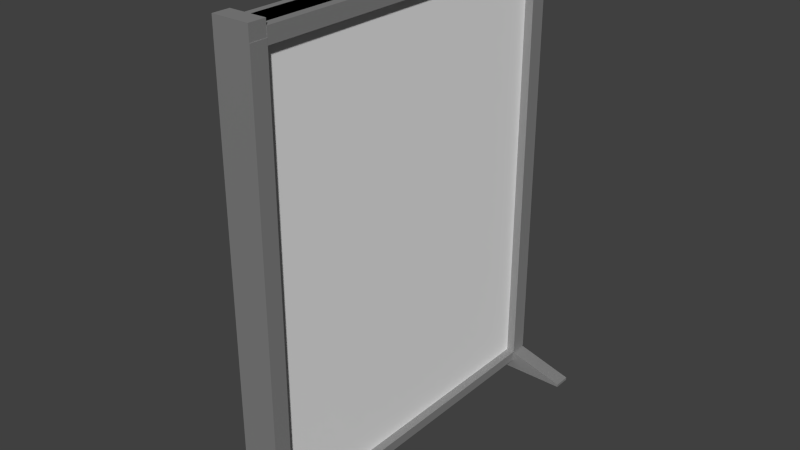 # Source: Trennwand2.blend  (saved by Blender 2.76.0; exported with 4.5.12 LTS)
import bpy
from mathutils import Matrix  # noqa: F401  (used for matrix-valued properties, if any)

bpy.ops.wm.read_factory_settings(use_empty=True)
scene = bpy.context.scene
scene.name = 'Scene'

# ---- collections
col_collection_1 = bpy.data.collections.new('Collection 1'); scene.collection.children.link(col_collection_1)

# ---- materials (node trees are filled in below, after node groups)
mat_material_001 = bpy.data.materials.new('Material.001')
mat_material_001.alpha_threshold = 0.0
mat_material_001.roughness = 0.5
mat_material = bpy.data.materials.new('Material')
mat_material.alpha_threshold = 0.0
mat_material.roughness = 0.5
mat_material.line_color = (0.0, 0.0, 0.0, 1.0)

# ---- material node trees
mat_material_001.use_nodes = True; mat_material_001.node_tree.nodes.clear()
_N = mat_material_001.node_tree.nodes; _L = mat_material_001.node_tree.links
n0 = _N.new('ShaderNodeOutputMaterial'); n0.name = 'Material Output'; n0.location = (300, 300)
n1 = _N.new('ShaderNodeMixShader'); n1.name = 'Mix Shader'; n1.location = (10, 300)
n2 = _N.new('ShaderNodeBsdfDiffuse'); n2.name = 'Diffuse BSDF'; n2.location = (-190, 200)
n2.inputs[0].default_value = (0.1845, 0.1845, 0.1845, 1.0)
n3 = _N.new('ShaderNodeBsdfAnisotropic'); n3.name = 'Glossy BSDF'; n3.location = (-190, 100)
n3.distribution = 'GGX'
n3.inputs[1].default_value = 0.7089
_L.new(n1.outputs[0], n0.inputs[0])
_L.new(n2.outputs[0], n1.inputs[1])
_L.new(n3.outputs[0], n1.inputs[2])
n0.is_active_output = True

# ---- world
world_world = bpy.data.worlds.new('World'); scene.world = world_world
world_world.color = (0.05088, 0.05088, 0.05088)
world_world.use_sun_shadow = False
world_world.sun_shadow_jitter_overblur = 0.0
world_world.cycles.sampling_method = 'MANUAL'
world_world.cycles.sample_map_resolution = 256

# ---- meshes
me_cube_003 = bpy.data.meshes.new('Cube.003')
me_cube_003.from_pydata([(1.0, -0.908, -0.9554), (-1.0, -0.908, -0.9554), (1.0, -0.908, -0.9131), (-1.0, -0.908, -0.9131), (-1.0, 0.9069, -0.9554), (1.0, 0.9069, -0.9554), (1.0, 0.9069, -0.9131), (-1.0, 0.9069, -0.9131), (-1.451, -0.908, -0.9131), (-1.451, -0.908, -0.9554), (-1.451, 0.9069, -0.9554), (-1.451, 0.9069, -0.9131), (1.415, 0.9069, -0.9554), (1.415, -0.908, -0.9554), (1.415, -0.908, -0.9131), (1.415, 0.9069, -0.9131), (1.778, 0.9069, -0.9554), (1.778, -0.908, -0.9554), (1.778, -0.908, -0.9131), (1.778, 0.9069, -0.9131), (-1.451, -0.908, -0.9131), (-1.451, -0.908, -0.9554), (-1.451, 0.9069, -0.9554), (-1.451, 0.9069, -0.9131), (-1.57, -0.908, -0.9131), (-1.57, -0.908, -0.9554), (-1.57, 0.9069, -0.9554), (-1.57, 0.9069, -0.9131)], [], [(5, 0, 1, 4), (2, 0, 13, 14), (7, 4, 10, 11), (11, 10, 22, 23), (4, 1, 9, 10), (3, 7, 11, 8), (1, 3, 8, 9), (15, 14, 18, 19), (5, 6, 15, 12), (6, 2, 14, 15), (0, 5, 12, 13), (16, 19, 18, 17), (13, 12, 16, 17), (12, 15, 19, 16), (14, 13, 17, 18), (23, 22, 26, 27), (10, 9, 21, 22), (8, 11, 23, 20), (9, 8, 20, 21), (25, 24, 27, 26), (22, 21, 25, 26), (20, 23, 27, 24), (21, 20, 24, 25)])
me_cube_003.materials.append(mat_material_001)
me_cube_003.use_remesh_preserve_volume = False
me_cube_003.use_remesh_preserve_attributes = False
me_cube_003.use_mirror_vertex_groups = False
me_cube_003.update()
me_cube_002 = bpy.data.meshes.new('Cube.002')
me_cube_002.from_pydata([(1.0, -0.908, 0.9753), (-1.0, -0.908, 0.9753), (-1.0, -0.908, 0.9131), (1.0, -0.908, 0.9131), (-1.0, 0.9069, 0.9753), (-1.0, 0.9069, 0.9131), (1.0, 0.9069, 0.9753), (1.0, 0.9069, 0.9131), (1.0, 0.9069, 0.9753), (1.0, -0.908, 0.9753), (-1.0, -0.908, 0.9753), (-1.0, 0.9069, 0.9753), (1.0, 0.9069, 0.9753), (1.0, -0.908, 0.9753), (1.0, 0.9069, 0.9131), (1.0, -0.908, 0.9131), (-1.0, -0.908, 0.9753), (-1.0, -0.908, 0.9131), (-1.0, 0.9069, 0.9753), (-1.0, 0.9069, 0.9131), (1.0, 0.9069, 0.9753), (1.0, -0.908, 0.9753), (-1.0, -0.908, 0.9753), (-1.0, 0.9069, 0.9753), (1.0, 0.9069, 0.9753), (1.0, -0.908, 0.9753), (1.0, 0.9069, 0.9131), (1.0, -0.908, 0.9131), (-1.0, -0.908, 0.9753), (-1.0, -0.908, 0.9131), (-1.0, 0.9069, 0.9753), (-1.0, 0.9069, 0.9131), (1.0, 0.9069, 0.9753), (1.0, -0.908, 0.9753), (-1.0, -0.908, 0.9753), (-1.0, 0.9069, 0.9753), (1.746, 0.9069, 0.9753), (1.746, -0.908, 0.9753), (1.746, 0.9069, 0.9131), (1.746, -0.908, 0.9131), (-1.596, -0.908, 0.9753), (-1.596, -0.908, 0.9131), (-1.596, 0.9069, 0.9753), (-1.596, 0.9069, 0.9131)], [], [(7, 3, 0, 6), (2, 5, 4, 1), (8, 9, 10, 11), (23, 22, 34, 35), (13, 15, 27, 25), (14, 12, 24, 26), (8, 11, 23, 20), (3, 7, 14, 15), (9, 8, 20, 21), (5, 2, 17, 19), (2, 1, 16, 17), (10, 9, 21, 22), (7, 6, 12, 14), (0, 3, 15, 13), (11, 10, 22, 23), (6, 0, 13, 12), (4, 5, 19, 18), (1, 4, 18, 16), (27, 26, 38, 39), (28, 30, 42, 40), (32, 35, 34, 33), (12, 13, 25, 24), (18, 19, 31, 30), (16, 18, 30, 28), (20, 23, 35, 32), (15, 14, 26, 27), (21, 20, 32, 33), (19, 17, 29, 31), (17, 16, 28, 29), (22, 21, 33, 34), (38, 36, 37, 39), (26, 24, 36, 38), (24, 25, 37, 36), (25, 27, 39, 37), (41, 40, 42, 43), (29, 28, 40, 41), (30, 31, 43, 42), (31, 29, 41, 43)])
me_cube_002.materials.append(mat_material_001)
me_cube_002.use_remesh_preserve_volume = False
me_cube_002.use_remesh_preserve_attributes = False
me_cube_002.use_mirror_vertex_groups = False
me_cube_002.update()
me_cube_001 = bpy.data.meshes.new('Cube.001')
me_cube_001.from_pydata([(1.0, 1.0, -1.0), (1.0, -1.0, -1.0), (-1.0, -1.0, -1.0), (-1.0, 1.0, -1.0), (1.0, 1.0, 1.0), (1.0, -1.0, 1.0), (-1.0, -1.0, 1.0), (-1.0, 1.0, 1.0), (1.0, 1.0, 0.9378), (1.0, -1.0, 0.9378), (-1.0, -1.0, 0.9378), (-1.0, 1.0, 0.9378), (1.0, -0.908, -1.0), (-1.0, -0.908, -1.0), (1.0, -0.908, 1.0), (-1.0, -0.908, 1.0), (-1.0, -0.908, 0.9378), (1.0, -0.908, 0.9378), (1.0, 1.0, -0.9131), (1.0, -1.0, -0.9131), (-1.0, -1.0, -0.9131), (-1.0, 1.0, -0.9131), (1.0, -0.908, -0.9131), (-1.0, -0.908, -0.9131), (-1.0, 0.9069, -1.0), (-1.0, 0.9069, 1.0), (-1.0, 0.9069, 0.9378), (1.0, 0.9069, -1.0), (1.0, 0.9069, 1.0), (1.0, 0.9069, 0.9378), (1.0, 0.9069, -0.9131), (-1.0, 0.9069, -0.9131), (1.0, 0.9069, 1.0), (1.0, -0.908, 1.0), (-1.0, -0.908, 1.0), (-1.0, 0.9069, 1.0), (1.376, 1.0, -0.9131), (1.376, 1.0, 0.9378), (1.376, 0.9069, 0.9378), (1.376, 0.9069, -0.9131), (1.412, -1.0, -0.9131), (1.412, -1.0, 0.9378), (1.412, -0.908, 0.9378), (1.412, -0.908, -0.9131), (-1.386, -1.0, -0.9131), (-1.386, -1.0, 0.9378), (-1.386, -0.908, 0.9378), (-1.386, -0.908, -0.9131), (-1.0, -1.0, 0.9378), (-1.0, -1.0, 1.0), (-1.0, -0.908, 1.0), (-1.0, -0.908, 0.9378), (-1.379, -1.0, 0.9378), (-1.379, -1.0, 1.0), (-1.379, -0.908, 1.0), (-1.379, -0.908, 0.9378), (1.385, -1.0, 0.9378), (1.385, -1.0, 1.0), (1.385, -0.908, 1.0), (1.385, -0.908, 0.9378), (1.371, -0.908, -1.0), (1.371, -1.0, -1.0), (1.371, -0.908, -0.9131), (1.371, -1.0, -0.9131), (-1.36, -1.0, -1.0), (-1.36, -0.908, -1.0), (-1.36, -0.908, -0.9131), (-1.36, -1.0, -0.9131), (-1.431, 0.9069, -1.0), (-1.431, 1.0, -1.0), (-1.431, 1.0, -0.9131), (-1.431, 0.9069, -0.9131), (1.38, 1.0, -1.0), (1.38, 1.0, -0.9131), (1.38, 0.9069, -1.0), (1.38, 0.9069, -0.9131), (-1.395, 1.0, -0.9131), (-1.395, 1.0, 0.9378), (-1.395, 0.9069, 0.9378), (-1.395, 0.9069, -0.9131), (-1.466, 1.0, 0.9378), (-1.466, 1.0, 1.0), (-1.466, 0.9069, 1.0), (-1.466, 0.9069, 0.9378), (1.328, 1.0, 0.9378), (1.328, 1.0, 1.0), (1.328, 0.9069, 1.0), (1.328, 0.9069, 0.9378), (1.361, 1.0, 0.9378), (1.361, 1.0, 1.0), (1.361, 0.9069, 1.0), (1.361, 0.9069, 0.9378), (1.779, 1.0, -0.9131), (1.779, 1.0, 0.9378), (1.779, 0.9069, 0.9378), (1.779, 0.9069, -0.9131), (6.976, 1.0, -1.0), (6.976, 1.0, -0.9879), (6.976, 0.9069, -1.0), (6.976, 0.9069, -0.9879), (1.764, 1.0, 0.9378), (1.764, 1.0, 1.0), (1.764, 0.9069, 1.0), (1.764, 0.9069, 0.9378), (1.734, -1.0, 0.9378), (1.734, -1.0, 1.0), (1.734, -0.908, 1.0), (1.734, -0.908, 0.9378), (1.764, -1.0, -0.9131), (1.764, -1.0, 0.9378), (1.764, -0.908, 0.9378), (1.764, -0.908, -0.9131), (6.986, -0.908, -1.0), (6.986, -1.0, -1.0), (6.986, -0.908, -0.9879), (6.986, -1.0, -0.9879), (-1.379, -1.0, 0.9378), (-1.379, -1.0, 1.0), (-1.379, -0.908, 1.0), (-1.379, -0.908, 0.9378), (-1.627, -1.0, -0.9131), (-1.627, -1.0, 0.9378), (-1.627, -0.908, 0.9378), (-1.627, -0.908, -0.9131), (-7.086, -1.0, -1.0), (-7.086, -0.908, -1.0), (-7.086, -0.908, -0.9855), (-7.086, -1.0, -0.9855), (-1.62, -1.0, 0.9378), (-1.62, -1.0, 1.0), (-1.62, -0.908, 1.0), (-1.62, -0.908, 0.9378), (-1.395, 1.0, -0.9131), (-1.395, 1.0, 0.9378), (-1.395, 0.9069, 0.9378), (-1.395, 0.9069, -0.9131), (-1.431, 1.0, -0.9131), (-1.431, 1.0, 0.9378), (-1.431, 0.9069, 0.9378), (-1.431, 0.9069, -0.9131), (-7.029, 0.9069, -1.0), (-7.029, 1.0, -1.0), (-7.029, 1.0, -0.9855), (-7.029, 0.9069, -0.9855), (-1.579, 1.0, 0.9378), (-1.579, 1.0, 1.0), (-1.579, 0.9069, 1.0), (-1.579, 0.9069, 0.9378), (-1.545, 1.0, -0.9131), (-1.545, 1.0, 0.9378), (-1.545, 0.9069, 0.9378), (-1.545, 0.9069, -0.9131)], [], [(12, 1, 2, 13), (14, 15, 6, 5), (5, 9, 56, 57), (9, 5, 6, 10), (25, 7, 81, 82), (18, 0, 3, 21), (4, 8, 11, 7), (11, 21, 76, 77), (19, 9, 10, 20), (19, 22, 43, 40), (16, 23, 47, 46), (15, 16, 51, 50), (15, 33, 14, 17, 16, 34), (13, 2, 64, 65), (22, 19, 63, 62), (1, 19, 20, 2), (24, 31, 71, 68), (8, 18, 21, 11), (27, 0, 72, 74), (0, 27, 24, 3), (4, 7, 25, 28), (8, 4, 85, 84), (8, 29, 38, 37), (28, 25, 35, 32), (25, 28, 32, 29, 26, 35), (15, 14, 33, 34), (12, 13, 23, 22), (24, 27, 30, 31), (36, 37, 93, 92), (29, 30, 39, 38), (18, 8, 37, 36), (30, 18, 36, 39), (40, 43, 111, 108), (9, 19, 40, 41), (22, 17, 42, 43), (17, 9, 41, 42), (116, 117, 129, 128), (20, 10, 45, 44), (23, 20, 44, 47), (10, 16, 46, 45), (51, 48, 52, 55), (6, 15, 50, 49), (16, 10, 48, 51), (10, 6, 49, 48), (54, 55, 119, 118), (48, 49, 53, 52), (50, 51, 55, 54), (49, 50, 54, 53), (56, 59, 107, 104), (17, 14, 58, 59), (14, 5, 57, 58), (9, 17, 59, 56), (61, 60, 112, 113), (12, 22, 62, 60), (1, 12, 60, 61), (19, 1, 61, 63), (45, 46, 122, 121), (23, 13, 65, 66), (20, 23, 66, 67), (2, 20, 67, 64), (82, 81, 145, 146), (21, 3, 69, 70), (3, 24, 68, 69), (31, 21, 70, 71), (38, 39, 95, 94), (30, 27, 74, 75), (18, 30, 75, 73), (0, 18, 73, 72), (76, 79, 135, 132), (31, 26, 78, 79), (26, 11, 77, 78), (21, 31, 79, 76), (70, 69, 141, 142), (26, 25, 82, 83), (7, 11, 80, 81), (11, 26, 83, 80), (86, 87, 91, 90), (29, 8, 84, 87), (4, 28, 86, 85), (28, 29, 87, 86), (89, 90, 102, 101), (85, 86, 90, 89), (87, 84, 88, 91), (84, 85, 89, 88), (92, 93, 94, 95), (96, 97, 99, 98), (100, 101, 102, 103), (75, 74, 98, 99), (91, 88, 100, 103), (72, 73, 97, 96), (37, 38, 94, 93), (90, 91, 103, 102), (74, 72, 96, 98), (88, 89, 101, 100), (39, 36, 92, 95), (73, 75, 99, 97), (107, 106, 105, 104), (57, 56, 104, 105), (59, 58, 106, 107), (58, 57, 105, 106), (111, 110, 109, 108), (42, 41, 109, 110), (43, 42, 110, 111), (41, 40, 108, 109), (112, 114, 115, 113), (62, 63, 115, 114), (60, 62, 114, 112), (63, 61, 113, 115), (118, 119, 131, 130), (53, 54, 118, 117), (55, 52, 116, 119), (52, 53, 117, 116), (120, 121, 122, 123), (124, 127, 126, 125), (128, 129, 130, 131), (64, 67, 127, 124), (46, 47, 123, 122), (117, 118, 130, 129), (67, 66, 126, 127), (65, 64, 124, 125), (47, 44, 120, 123), (119, 116, 128, 131), (44, 45, 121, 120), (66, 65, 125, 126), (132, 135, 139, 136), (77, 76, 132, 133), (79, 78, 134, 135), (78, 77, 133, 134), (138, 137, 149, 150), (133, 132, 136, 137), (135, 134, 138, 139), (134, 133, 137, 138), (140, 143, 142, 141), (147, 146, 145, 144), (151, 150, 149, 148), (136, 139, 151, 148), (71, 70, 142, 143), (80, 83, 147, 144), (139, 138, 150, 151), (68, 71, 143, 140), (83, 82, 146, 147), (69, 68, 140, 141), (137, 136, 148, 149), (81, 80, 144, 145)])
me_cube_001.materials.append(mat_material_001)
me_cube_001.use_remesh_preserve_volume = False
me_cube_001.use_remesh_preserve_attributes = False
me_cube_001.use_mirror_vertex_groups = False
me_cube_001.update()
me_cube = bpy.data.meshes.new('Cube')
me_cube.from_pydata([(-1.0, -0.908, 0.9378), (1.0, -0.908, 0.9378), (1.0, -0.908, -0.9131), (-1.0, -0.908, -0.9131), (-1.0, 0.9069, 0.9378), (1.0, 0.9069, 0.9378), (1.0, 0.9069, -0.9131), (-1.0, 0.9069, -0.9131)], [], [(6, 5, 1, 2), (3, 0, 4, 7)])
me_cube.materials.append(mat_material)
me_cube.use_remesh_preserve_volume = False
me_cube.use_remesh_preserve_attributes = False
me_cube.use_mirror_vertex_groups = False
me_cube.update()

# ---- objects
ob_cube_003 = bpy.data.objects.new('Cube.003', me_cube_003)
ob_cube_002 = bpy.data.objects.new('Cube.002', me_cube_002)
ob_cube_001 = bpy.data.objects.new('Cube.001', me_cube_001)
ob_cube = bpy.data.objects.new('Cube', me_cube)

# ---- transforms, parenting, visibility, modifiers, constraints
ob_cube_003.location = (0.0, 0.0, 2.637)
ob_cube_003.scale = (0.1239, 2.093, 2.641)
ob_cube_003.lock_rotations_4d = False
ob_cube_003.empty_display_type = 'ARROWS'
ob_cube_003.lineart.crease_threshold = 0.0
ob_cube_002.location = (0.0, 0.0, 2.637)
ob_cube_002.scale = (0.1239, 2.093, 2.641)
ob_cube_002.lock_rotations_4d = False
ob_cube_002.empty_display_type = 'ARROWS'
ob_cube_002.lineart.crease_threshold = 0.0
ob_cube_001.location = (0.0, 0.0, 2.637)
ob_cube_001.scale = (0.1239, 2.093, 2.641)
ob_cube_001.lock_rotations_4d = False
ob_cube_001.empty_display_type = 'ARROWS'
ob_cube_001.lineart.crease_threshold = 0.0
ob_cube.location = (0.0, 0.0, 2.637)
ob_cube.scale = (0.1239, 2.093, 2.641)
ob_cube.lock_rotations_4d = False
ob_cube.empty_display_type = 'ARROWS'
ob_cube.lineart.crease_threshold = 0.0

# ---- collection membership
col_collection_1.objects.link(ob_cube_003)
col_collection_1.objects.link(ob_cube_002)
col_collection_1.objects.link(ob_cube_001)
col_collection_1.objects.link(ob_cube)

# ---- scene / render settings (as saved in the file)
scene.frame_start = 1; scene.frame_end = 250; scene.frame_set(1)
scene.render.engine = 'CYCLES'
scene.render.resolution_percentage = 50
scene.render.dither_intensity = 0.0
scene.cycles.use_denoising = False
scene.cycles.samples = 10
scene.cycles.sampling_pattern = 'TABULATED_SOBOL'
scene.cycles.light_sampling_threshold = 0.0
scene.cycles.use_adaptive_sampling = False
scene.cycles.use_light_tree = False
scene.cycles.blur_glossy = 0.0
scene.cycles.pixel_filter_type = 'GAUSSIAN'
scene.cycles.sample_clamp_indirect = 0.0
scene.view_settings.view_transform = 'Standard'
bpy.context.view_layer.update()

# ---- added for rendering (the .blend has no active camera and no usable light): camera, sun
cam_auto = bpy.data.cameras.new('AutoCamera')
cam_auto.lens = 50.0
cam_auto.sensor_width = 36.0
cam_auto.clip_end = 1000.0
ob_auto_camera = bpy.data.objects.new('AutoCamera', cam_auto)
scene.collection.objects.link(ob_auto_camera)
ob_auto_camera.location = (6.43484, -7.72921, 7.78949)
ob_auto_camera.rotation_euler = (1.09748, -7.21219e-08, 0.694738)
scene.camera = ob_auto_camera
light_auto_sun = bpy.data.lights.new('AutoSun', 'SUN')
light_auto_sun.energy = 3.0
light_auto_sun.angle = 0.0523599
ob_auto_sun = bpy.data.objects.new('AutoSun', light_auto_sun)
scene.collection.objects.link(ob_auto_sun)
ob_auto_sun.rotation_euler = (0.872665, 0.174533, 0.523599)
bpy.context.view_layer.update()
